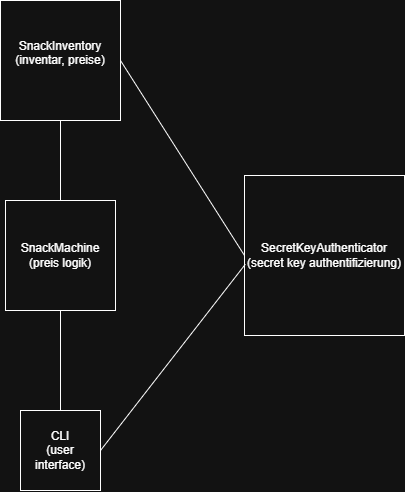

The diagram above was exported from draw.io. Its source (the exported page's mxGraphModel, read from the mxfile embedded in the PNG):
<mxGraphModel dx="798" dy="482" grid="1" gridSize="10" guides="1" tooltips="1" connect="1" arrows="1" fold="1" page="1" pageScale="1" pageWidth="827" pageHeight="1169" math="0" shadow="0">
  <root>
    <mxCell id="0" />
    <mxCell id="1" parent="0" />
    <mxCell id="UndXaVqb3haD8FD0oMPR-1" parent="1" style="whiteSpace=wrap;html=1;aspect=fixed;" value="CLI&lt;br&gt;(user interface)" vertex="1">
      <mxGeometry height="80" width="80" x="190" y="440" as="geometry" />
    </mxCell>
    <mxCell id="UndXaVqb3haD8FD0oMPR-2" parent="1" style="whiteSpace=wrap;html=1;aspect=fixed;" value="SnackMachine&lt;br&gt;(preis logik)" vertex="1">
      <mxGeometry height="110" width="110" x="175" y="230" as="geometry" />
    </mxCell>
    <mxCell id="UndXaVqb3haD8FD0oMPR-3" parent="1" style="whiteSpace=wrap;html=1;aspect=fixed;" value="SnackInventory&lt;div&gt;(inventar, preise)&lt;br&gt;&lt;div&gt;&lt;br&gt;&lt;/div&gt;&lt;/div&gt;" vertex="1">
      <mxGeometry height="120" width="120" x="170" y="30" as="geometry" />
    </mxCell>
    <mxCell id="UndXaVqb3haD8FD0oMPR-4" parent="1" style="whiteSpace=wrap;html=1;aspect=fixed;" value="SecretKeyAuthenticator&lt;div&gt;(secret key authentifizierung)&lt;/div&gt;" vertex="1">
      <mxGeometry height="160" width="160" x="414" y="205" as="geometry" />
    </mxCell>
    <mxCell id="UndXaVqb3haD8FD0oMPR-5" edge="1" parent="1" source="UndXaVqb3haD8FD0oMPR-1" style="endArrow=none;html=1;rounded=0;exitX=0.5;exitY=0;exitDx=0;exitDy=0;entryX=0.5;entryY=1;entryDx=0;entryDy=0;" target="UndXaVqb3haD8FD0oMPR-2" value="">
      <mxGeometry height="50" relative="1" width="50" as="geometry">
        <mxPoint x="390" y="330" as="sourcePoint" />
        <mxPoint x="440" y="280" as="targetPoint" />
      </mxGeometry>
    </mxCell>
    <mxCell id="UndXaVqb3haD8FD0oMPR-6" edge="1" parent="1" source="UndXaVqb3haD8FD0oMPR-2" style="endArrow=none;html=1;rounded=0;exitX=0.5;exitY=0;exitDx=0;exitDy=0;entryX=0.5;entryY=1;entryDx=0;entryDy=0;" target="UndXaVqb3haD8FD0oMPR-3" value="">
      <mxGeometry height="50" relative="1" width="50" as="geometry">
        <mxPoint x="390" y="330" as="sourcePoint" />
        <mxPoint x="440" y="280" as="targetPoint" />
      </mxGeometry>
    </mxCell>
    <mxCell id="UndXaVqb3haD8FD0oMPR-7" edge="1" parent="1" source="UndXaVqb3haD8FD0oMPR-3" style="endArrow=none;html=1;rounded=0;exitX=1;exitY=0.5;exitDx=0;exitDy=0;entryX=0;entryY=0.5;entryDx=0;entryDy=0;" target="UndXaVqb3haD8FD0oMPR-4" value="">
      <mxGeometry height="50" relative="1" width="50" as="geometry">
        <mxPoint x="390" y="230" as="sourcePoint" />
        <mxPoint x="440" y="180" as="targetPoint" />
      </mxGeometry>
    </mxCell>
    <mxCell id="UndXaVqb3haD8FD0oMPR-8" edge="1" parent="1" source="UndXaVqb3haD8FD0oMPR-1" style="endArrow=none;html=1;rounded=0;exitX=1;exitY=0.5;exitDx=0;exitDy=0;entryX=0.005;entryY=0.555;entryDx=0;entryDy=0;entryPerimeter=0;" target="UndXaVqb3haD8FD0oMPR-4" value="">
      <mxGeometry height="50" relative="1" width="50" as="geometry">
        <mxPoint x="310" y="370" as="sourcePoint" />
        <mxPoint x="360" y="320" as="targetPoint" />
      </mxGeometry>
    </mxCell>
  </root>
</mxGraphModel>